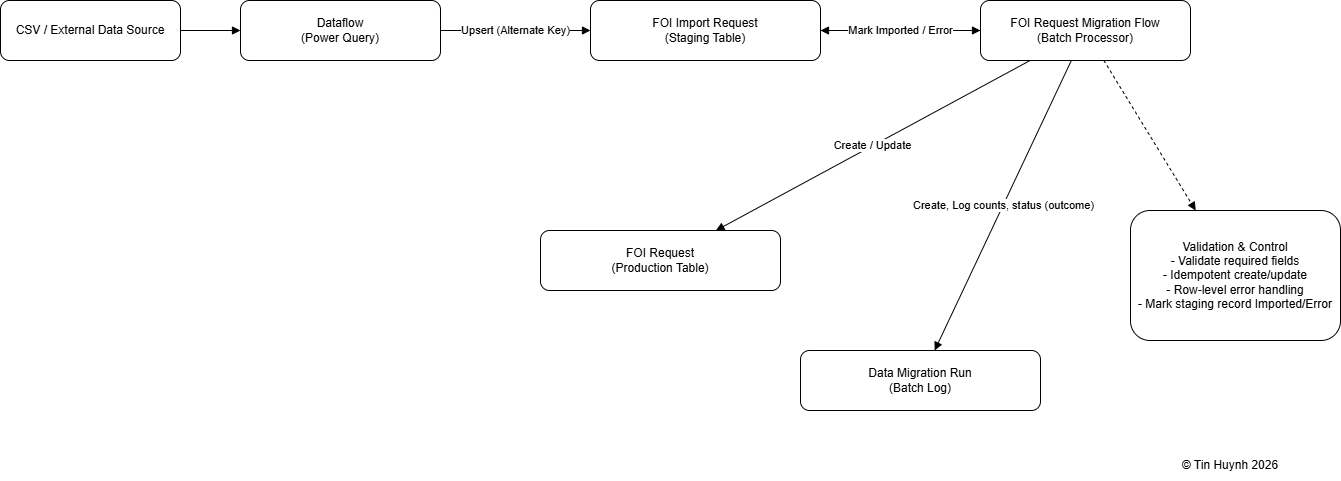

The diagram above was exported from draw.io. Its source (the exported page's mxGraphModel, read from the mxfile embedded in the PNG):
<mxGraphModel dx="1426" dy="743" grid="1" gridSize="10" guides="1" tooltips="1" connect="1" arrows="1" fold="1" page="1" pageScale="1" pageWidth="850" pageHeight="1100" math="0" shadow="0">
  <root>
    <mxCell id="0" />
    <mxCell id="1" parent="0" />
    <mxCell id="S5MQBRGkC-41eVuwKqTC-1" parent="1" style="rounded=1;whiteSpace=wrap;html=1;fillColor=#ffffff;strokeColor=#000000;" value="CSV / External Data Source" vertex="1">
      <mxGeometry height="60" width="180" x="20" y="120" as="geometry" />
    </mxCell>
    <mxCell id="S5MQBRGkC-41eVuwKqTC-2" parent="1" style="rounded=1;whiteSpace=wrap;html=1;fillColor=#ffffff;strokeColor=#000000;" value="Dataflow&#10;(Power Query)" vertex="1">
      <mxGeometry height="60" width="200" x="260" y="120" as="geometry" />
    </mxCell>
    <mxCell id="S5MQBRGkC-41eVuwKqTC-3" parent="1" style="rounded=1;whiteSpace=wrap;html=1;fillColor=#ffffff;strokeColor=#000000;" value="FOI Import Request&#10;(Staging Table)" vertex="1">
      <mxGeometry height="60" width="230" x="610" y="120" as="geometry" />
    </mxCell>
    <mxCell id="S5MQBRGkC-41eVuwKqTC-4" parent="1" style="rounded=1;whiteSpace=wrap;html=1;fillColor=#ffffff;strokeColor=#000000;" value="FOI Request Migration Flow&lt;br&gt;(Batch Processor)" vertex="1">
      <mxGeometry height="60" width="210" x="1000" y="120" as="geometry" />
    </mxCell>
    <mxCell id="S5MQBRGkC-41eVuwKqTC-5" parent="1" style="rounded=1;whiteSpace=wrap;html=1;fillColor=#ffffff;strokeColor=#000000;" value="FOI Request&#10;(Production Table)" vertex="1">
      <mxGeometry height="60" width="240" x="560" y="350" as="geometry" />
    </mxCell>
    <mxCell id="S5MQBRGkC-41eVuwKqTC-6" parent="1" style="rounded=1;whiteSpace=wrap;html=1;fillColor=#ffffff;strokeColor=#000000;" value="Data Migration Run&#10;(Batch Log)" vertex="1">
      <mxGeometry height="60" width="240" x="820" y="470" as="geometry" />
    </mxCell>
    <mxCell id="S5MQBRGkC-41eVuwKqTC-8" parent="1" style="rounded=1;whiteSpace=wrap;html=1;fillColor=#ffffff;strokeColor=#000000;" value="Validation &amp; Control&#10;- Validate required fields&#10;- Idempotent create/update&#10;- Row-level error handling&#10;- Mark staging record Imported/Error" vertex="1">
      <mxGeometry height="130" width="210" x="1150" y="330" as="geometry" />
    </mxCell>
    <mxCell id="S5MQBRGkC-41eVuwKqTC-9" edge="1" parent="1" source="S5MQBRGkC-41eVuwKqTC-1" style="endArrow=block;html=1;strokeColor=#000000;rounded=0;" target="S5MQBRGkC-41eVuwKqTC-2" value="">
      <mxGeometry relative="1" as="geometry" />
    </mxCell>
    <mxCell id="S5MQBRGkC-41eVuwKqTC-10" edge="1" parent="1" source="S5MQBRGkC-41eVuwKqTC-2" style="endArrow=block;html=1;strokeColor=#000000;labelBackgroundColor=#ffffff;rounded=0;" target="S5MQBRGkC-41eVuwKqTC-3" value="Upsert (Alternate Key)">
      <mxGeometry relative="1" as="geometry" />
    </mxCell>
    <mxCell id="S5MQBRGkC-41eVuwKqTC-11" edge="1" parent="1" source="S5MQBRGkC-41eVuwKqTC-3" style="endArrow=block;html=1;strokeColor=#000000;rounded=0;" target="S5MQBRGkC-41eVuwKqTC-4" value="">
      <mxGeometry relative="1" as="geometry" />
    </mxCell>
    <mxCell id="S5MQBRGkC-41eVuwKqTC-12" edge="1" parent="1" source="S5MQBRGkC-41eVuwKqTC-4" style="endArrow=block;html=1;strokeColor=#000000;labelBackgroundColor=#ffffff;rounded=0;" target="S5MQBRGkC-41eVuwKqTC-5" value="Create / Update">
      <mxGeometry relative="1" as="geometry" />
    </mxCell>
    <mxCell id="S5MQBRGkC-41eVuwKqTC-13" edge="1" parent="1" source="S5MQBRGkC-41eVuwKqTC-4" style="endArrow=block;html=1;strokeColor=#000000;labelBackgroundColor=#ffffff;rounded=0;" target="S5MQBRGkC-41eVuwKqTC-6" value="Create, Log counts, status (outcome)">
      <mxGeometry relative="1" as="geometry" />
    </mxCell>
    <mxCell id="S5MQBRGkC-41eVuwKqTC-15" edge="1" parent="1" source="S5MQBRGkC-41eVuwKqTC-4" style="endArrow=block;html=1;strokeColor=#000000;dashed=1;labelBackgroundColor=#ffffff;rounded=0;" target="S5MQBRGkC-41eVuwKqTC-3" value="Mark Imported / Error">
      <mxGeometry relative="1" as="geometry" />
    </mxCell>
    <mxCell id="S5MQBRGkC-41eVuwKqTC-16" edge="1" parent="1" source="S5MQBRGkC-41eVuwKqTC-4" style="endArrow=block;html=1;strokeColor=#000000;dashed=1;rounded=0;" target="S5MQBRGkC-41eVuwKqTC-8" value="">
      <mxGeometry relative="1" as="geometry" />
    </mxCell>
    <mxCell id="IVFeO6vTu-HtuL8pcDAl-1" parent="1" style="text;html=1;whiteSpace=wrap;strokeColor=none;fillColor=none;align=center;verticalAlign=middle;rounded=0;" value="© Tin Huynh 2026" vertex="1">
      <mxGeometry height="30" width="140" x="1180" y="570" as="geometry" />
    </mxCell>
  </root>
</mxGraphModel>